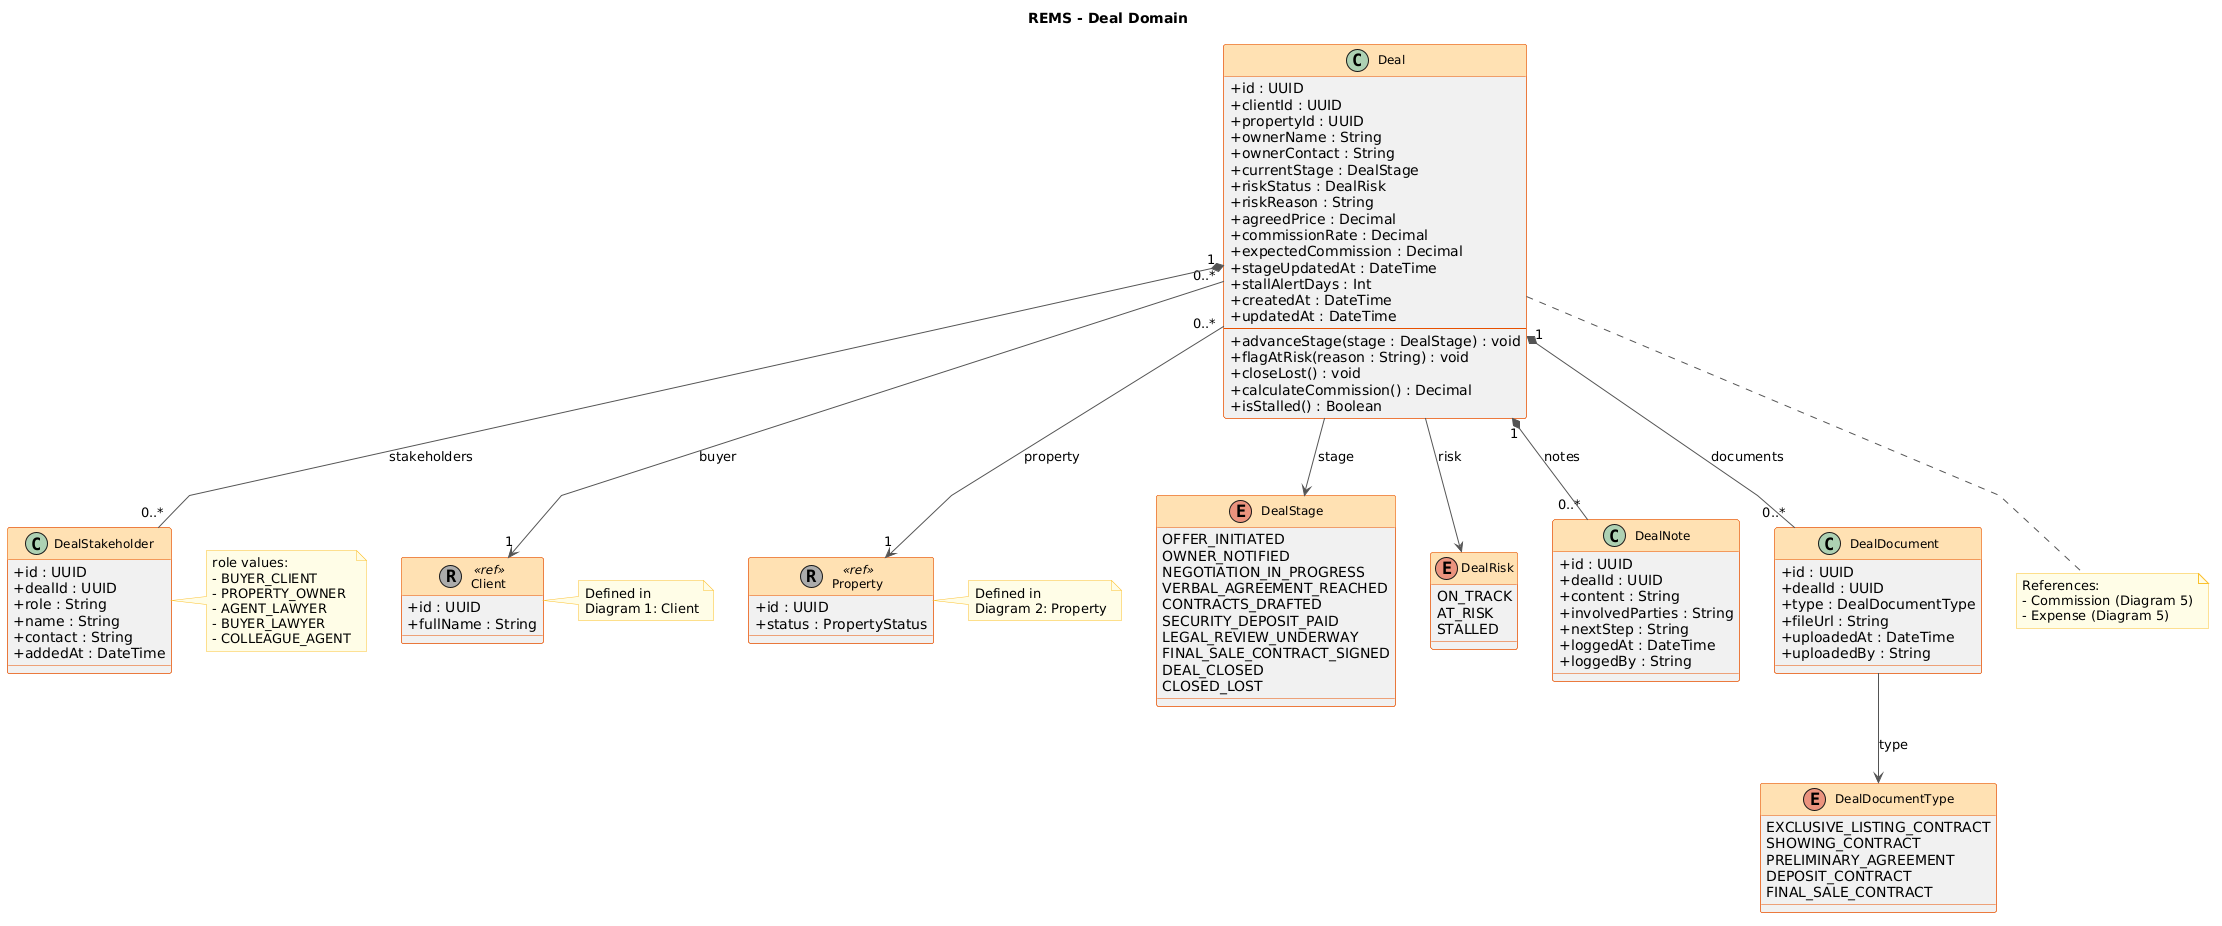

The diagram above was rendered by PlantUML. Its source (embedded in the PNG):
@startuml
'──────────────────────────────────────────────────
' REMS - Deal Domain
'──────────────────────────────────────────────────

skinparam classAttributeIconSize 0
skinparam classFontSize 12
skinparam ArrowColor #555555
skinparam classHeaderBackgroundColor #FFE0B2
skinparam classBorderColor #E65100
skinparam packageBackgroundColor #FFFAF0
skinparam packageBorderColor #E65100
skinparam noteBackgroundColor #FFFDE7
skinparam noteBorderColor #FBC02D
skinparam linetype polyline

title REMS - Deal Domain

' ═══════════════════════════════
' ENUMS
' ═══════════════════════════════

enum DealStage {
  OFFER_INITIATED
  OWNER_NOTIFIED
  NEGOTIATION_IN_PROGRESS
  VERBAL_AGREEMENT_REACHED
  CONTRACTS_DRAFTED
  SECURITY_DEPOSIT_PAID
  LEGAL_REVIEW_UNDERWAY
  FINAL_SALE_CONTRACT_SIGNED
  DEAL_CLOSED
  CLOSED_LOST
}

enum DealRisk {
  ON_TRACK
  AT_RISK
  STALLED
}

enum DealDocumentType {
  EXCLUSIVE_LISTING_CONTRACT
  SHOWING_CONTRACT
  PRELIMINARY_AGREEMENT
  DEPOSIT_CONTRACT
  FINAL_SALE_CONTRACT
}

' ═══════════════════════════════
' CLASSES
' ═══════════════════════════════

class Deal {
  + id : UUID
  + clientId : UUID
  + propertyId : UUID
  + ownerName : String
  + ownerContact : String
  + currentStage : DealStage
  + riskStatus : DealRisk
  + riskReason : String
  + agreedPrice : Decimal
  + commissionRate : Decimal
  + expectedCommission : Decimal
  + stageUpdatedAt : DateTime
  + stallAlertDays : Int
  + createdAt : DateTime
  + updatedAt : DateTime
  --
  + advanceStage(stage : DealStage) : void
  + flagAtRisk(reason : String) : void
  + closeLost() : void
  + calculateCommission() : Decimal
  + isStalled() : Boolean
}

class DealNote {
  + id : UUID
  + dealId : UUID
  + content : String
  + involvedParties : String
  + nextStep : String
  + loggedAt : DateTime
  + loggedBy : String
}

class DealStakeholder {
  + id : UUID
  + dealId : UUID
  + role : String
  + name : String
  + contact : String
  + addedAt : DateTime
}

note right of DealStakeholder
  role values:
  - BUYER_CLIENT
  - PROPERTY_OWNER
  - AGENT_LAWYER
  - BUYER_LAWYER
  - COLLEAGUE_AGENT
end note

class DealDocument {
  + id : UUID
  + dealId : UUID
  + type : DealDocumentType
  + fileUrl : String
  + uploadedAt : DateTime
  + uploadedBy : String
}

' ═══════════════════════════════
' CROSS-DIAGRAM STUBS
' ═══════════════════════════════

class Client <<(R,#AAAAAA) ref>> {
  + id : UUID
  + fullName : String
}

note right of Client
  Defined in
  Diagram 1: Client
end note

class Property <<(R,#AAAAAA) ref>> {
  + id : UUID
  + status : PropertyStatus
}

note right of Property
  Defined in
  Diagram 2: Property
end note

' ═══════════════════════════════
' RELATIONSHIPS
' ═══════════════════════════════

Deal "0..*" --> "1" Client : buyer
Deal "0..*" --> "1" Property : property

Deal "1" *-- "0..*" DealNote : notes
Deal "1" *-- "0..*" DealStakeholder : stakeholders
Deal "1" *-- "0..*" DealDocument : documents

Deal --> DealStage : stage
Deal --> DealRisk : risk

DealDocument --> DealDocumentType : type

' ═══════════════════════════════
' CROSS-DIAGRAM REFERENCES
' ═══════════════════════════════

note bottom of Deal
  References:
  - Commission (Diagram 5)
  - Expense (Diagram 5)
end note
@enduml